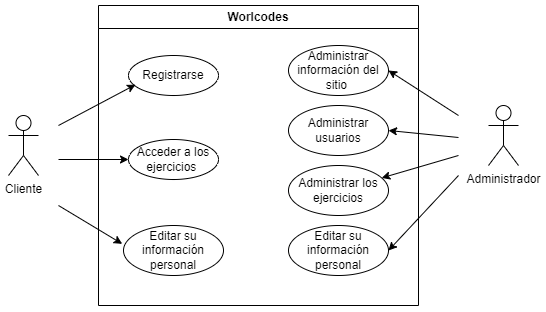

The diagram above was exported from draw.io. Its source (the exported page's mxGraphModel, read from the mxfile embedded in the PNG):
<mxGraphModel dx="728" dy="327" grid="1" gridSize="10" guides="1" tooltips="1" connect="1" arrows="1" fold="1" page="1" pageScale="1" pageWidth="827" pageHeight="1169" math="0" shadow="0">
  <root>
    <mxCell id="0" />
    <mxCell id="1" parent="0" />
    <mxCell id="cqM1nvGrLXLvWs2bT1ot-2" value="Cliente" style="shape=umlActor;verticalLabelPosition=bottom;verticalAlign=top;html=1;outlineConnect=0;" vertex="1" parent="1">
      <mxGeometry x="140" y="180" width="30" height="60" as="geometry" />
    </mxCell>
    <mxCell id="cqM1nvGrLXLvWs2bT1ot-5" value="Administrador" style="shape=umlActor;verticalLabelPosition=bottom;verticalAlign=top;html=1;outlineConnect=0;" vertex="1" parent="1">
      <mxGeometry x="620" y="170" width="30" height="60" as="geometry" />
    </mxCell>
    <mxCell id="cqM1nvGrLXLvWs2bT1ot-8" value="Worlcodes" style="swimlane;whiteSpace=wrap;html=1;" vertex="1" parent="1">
      <mxGeometry x="230" y="70" width="320" height="300" as="geometry" />
    </mxCell>
    <mxCell id="cqM1nvGrLXLvWs2bT1ot-10" value="Registrarse" style="ellipse;whiteSpace=wrap;html=1;" vertex="1" parent="cqM1nvGrLXLvWs2bT1ot-8">
      <mxGeometry x="30" y="50" width="90" height="40" as="geometry" />
    </mxCell>
    <mxCell id="cqM1nvGrLXLvWs2bT1ot-13" value="" style="endArrow=classic;html=1;rounded=0;entryX=0.078;entryY=0.729;entryDx=0;entryDy=0;entryPerimeter=0;" edge="1" parent="cqM1nvGrLXLvWs2bT1ot-8" target="cqM1nvGrLXLvWs2bT1ot-10">
      <mxGeometry width="50" height="50" relative="1" as="geometry">
        <mxPoint x="-40" y="120" as="sourcePoint" />
        <mxPoint x="20" y="80" as="targetPoint" />
      </mxGeometry>
    </mxCell>
    <mxCell id="cqM1nvGrLXLvWs2bT1ot-14" value="Acceder a los ejercicios&amp;nbsp;" style="ellipse;whiteSpace=wrap;html=1;" vertex="1" parent="cqM1nvGrLXLvWs2bT1ot-8">
      <mxGeometry x="30" y="134" width="90" height="40" as="geometry" />
    </mxCell>
    <mxCell id="cqM1nvGrLXLvWs2bT1ot-15" value="" style="endArrow=classic;html=1;rounded=0;entryX=0;entryY=0.5;entryDx=0;entryDy=0;" edge="1" parent="cqM1nvGrLXLvWs2bT1ot-8" target="cqM1nvGrLXLvWs2bT1ot-14">
      <mxGeometry width="50" height="50" relative="1" as="geometry">
        <mxPoint x="-40" y="154" as="sourcePoint" />
        <mxPoint x="20" y="120" as="targetPoint" />
      </mxGeometry>
    </mxCell>
    <mxCell id="cqM1nvGrLXLvWs2bT1ot-16" value="Editar su información personal" style="ellipse;whiteSpace=wrap;html=1;" vertex="1" parent="cqM1nvGrLXLvWs2bT1ot-8">
      <mxGeometry x="25" y="220" width="100" height="50" as="geometry" />
    </mxCell>
    <mxCell id="cqM1nvGrLXLvWs2bT1ot-18" value="Editar su información personal" style="ellipse;whiteSpace=wrap;html=1;" vertex="1" parent="cqM1nvGrLXLvWs2bT1ot-8">
      <mxGeometry x="190" y="220" width="100" height="50" as="geometry" />
    </mxCell>
    <mxCell id="cqM1nvGrLXLvWs2bT1ot-19" value="" style="endArrow=classic;html=1;rounded=0;entryX=1;entryY=0.5;entryDx=0;entryDy=0;" edge="1" parent="cqM1nvGrLXLvWs2bT1ot-8" target="cqM1nvGrLXLvWs2bT1ot-18">
      <mxGeometry width="50" height="50" relative="1" as="geometry">
        <mxPoint x="360" y="170" as="sourcePoint" />
        <mxPoint x="349" y="268" as="targetPoint" />
        <Array as="points" />
      </mxGeometry>
    </mxCell>
    <mxCell id="cqM1nvGrLXLvWs2bT1ot-21" value="Administrar los ejercicios" style="ellipse;whiteSpace=wrap;html=1;" vertex="1" parent="cqM1nvGrLXLvWs2bT1ot-8">
      <mxGeometry x="190" y="160" width="100" height="50" as="geometry" />
    </mxCell>
    <mxCell id="cqM1nvGrLXLvWs2bT1ot-25" value="Administrar usuarios" style="ellipse;whiteSpace=wrap;html=1;" vertex="1" parent="cqM1nvGrLXLvWs2bT1ot-8">
      <mxGeometry x="190" y="100" width="100" height="50" as="geometry" />
    </mxCell>
    <mxCell id="cqM1nvGrLXLvWs2bT1ot-27" value="Administrar información del sitio&amp;nbsp;" style="ellipse;whiteSpace=wrap;html=1;" vertex="1" parent="cqM1nvGrLXLvWs2bT1ot-8">
      <mxGeometry x="190" y="40" width="100" height="50" as="geometry" />
    </mxCell>
    <mxCell id="cqM1nvGrLXLvWs2bT1ot-17" value="" style="endArrow=classic;html=1;rounded=0;entryX=-0.013;entryY=0.367;entryDx=0;entryDy=0;entryPerimeter=0;" edge="1" parent="1" target="cqM1nvGrLXLvWs2bT1ot-16">
      <mxGeometry width="50" height="50" relative="1" as="geometry">
        <mxPoint x="190" y="270" as="sourcePoint" />
        <mxPoint x="250" y="290" as="targetPoint" />
        <Array as="points" />
      </mxGeometry>
    </mxCell>
    <mxCell id="cqM1nvGrLXLvWs2bT1ot-23" value="" style="endArrow=classic;html=1;rounded=0;" edge="1" parent="1" target="cqM1nvGrLXLvWs2bT1ot-21">
      <mxGeometry width="50" height="50" relative="1" as="geometry">
        <mxPoint x="590" y="220" as="sourcePoint" />
        <mxPoint x="540" y="285" as="targetPoint" />
        <Array as="points" />
      </mxGeometry>
    </mxCell>
    <mxCell id="cqM1nvGrLXLvWs2bT1ot-26" value="" style="endArrow=classic;html=1;rounded=0;entryX=1;entryY=0.5;entryDx=0;entryDy=0;" edge="1" parent="1" target="cqM1nvGrLXLvWs2bT1ot-25">
      <mxGeometry width="50" height="50" relative="1" as="geometry">
        <mxPoint x="590" y="202" as="sourcePoint" />
        <mxPoint x="510" y="202" as="targetPoint" />
        <Array as="points" />
      </mxGeometry>
    </mxCell>
    <mxCell id="cqM1nvGrLXLvWs2bT1ot-28" value="" style="endArrow=classic;html=1;rounded=0;entryX=1;entryY=0.5;entryDx=0;entryDy=0;" edge="1" parent="1" target="cqM1nvGrLXLvWs2bT1ot-27">
      <mxGeometry width="50" height="50" relative="1" as="geometry">
        <mxPoint x="590" y="180" as="sourcePoint" />
        <mxPoint x="520" y="160" as="targetPoint" />
        <Array as="points" />
      </mxGeometry>
    </mxCell>
  </root>
</mxGraphModel>